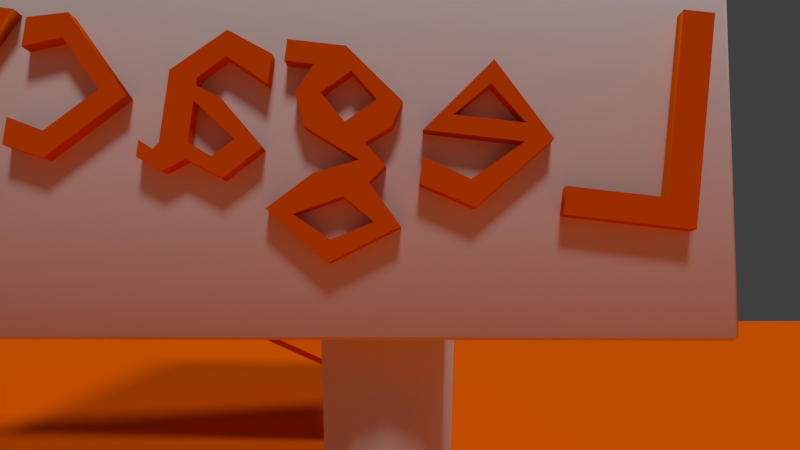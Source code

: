 # Source: Opening.blend  (saved by Blender 2.74.0; exported with 4.5.12 LTS)
import bpy
from mathutils import Matrix  # noqa: F401  (used for matrix-valued properties, if any)

bpy.ops.wm.read_factory_settings(use_empty=True)
scene = bpy.context.scene
scene.name = 'Scene'

# ---- collections
col_collection_1 = bpy.data.collections.new('Collection 1'); scene.collection.children.link(col_collection_1)

# ---- materials (node trees are filled in below, after node groups)
mat_chess = bpy.data.materials.new('Chess')
mat_chess.alpha_threshold = 0.0
mat_chess.use_transparent_shadow = False
mat_chess.diffuse_color = (0.8, 0.1149, 0.0, 1.0)
mat_chess.roughness = 0.5
mat_chess.specular_intensity = 0.0
mat_chess.line_color = (0.0, 0.0, 0.0, 1.0)
mat_bark = bpy.data.materials.new('Bark')
mat_bark.alpha_threshold = 0.0
mat_bark.use_transparent_shadow = False
mat_bark.roughness = 0.5
mat_bark.specular_intensity = 0.0
mat_red = bpy.data.materials.new('Red')
mat_red.alpha_threshold = 0.0
mat_red.use_transparent_shadow = False
mat_red.diffuse_color = (0.8, 0.1149, 0.0, 1.0)
mat_red.roughness = 0.5
mat_red.line_color = (0.0, 0.0, 0.0, 1.0)

# ---- material node trees

# ---- world
world_world = bpy.data.worlds.new('World'); scene.world = world_world
world_world.color = (0.05088, 0.05088, 0.05088)
world_world.use_sun_shadow = False
world_world.sun_shadow_jitter_overblur = 0.0
world_world.cycles.sampling_method = 'MANUAL'
world_world.cycles.sample_map_resolution = 256

# ---- cameras
cam_camera = bpy.data.cameras.new('Camera')
cam_camera.clip_end = 100.0
cam_camera.lens = 35.0
cam_camera.sensor_width = 32.0
cam_camera.sensor_height = 18.0
cam_camera.ortho_scale = 7.314
cam_camera.dof.focus_distance = 0.0
cam_camera.dof.aperture_fstop = 128.0

# ---- lights
light_lamp_001 = bpy.data.lights.new('Lamp.001', 'SUN')
light_lamp_001.transmission_factor = 0.0
light_lamp_001.cutoff_distance = 30.0
light_lamp_001.angle = 0.1993
light_lamp_001.energy = 1.0
light_lamp_001.shadow_buffer_clip_start = 1.001
light_lamp_001.shadow_soft_size = 0.1
light_lamp_001.shadow_cascade_max_distance = 1000.0
light_lamp_001.cycles.use_multiple_importance_sampling = False
light_lamp = bpy.data.lights.new('Lamp', 'SUN')
light_lamp.transmission_factor = 0.0
light_lamp.cutoff_distance = 30.0
light_lamp.angle = 0.1993
light_lamp.energy = 1.0
light_lamp.shadow_buffer_clip_start = 1.001
light_lamp.shadow_soft_size = 0.1
light_lamp.shadow_cascade_max_distance = 1000.0
light_lamp.cycles.use_multiple_importance_sampling = False

# ---- meshes
me_cube = bpy.data.meshes.new('Cube')
me_cube.from_pydata([(1.633, 1.633, -0.03228), (1.633, -1.633, -0.03228), (-1.633, -1.633, -0.03228), (-1.633, 1.633, -0.03228), (1.633, 1.633, 0.03228), (1.633, -1.633, 0.03228), (-1.633, -1.633, 0.03228), (-1.633, 1.633, 0.03228)], [], [(0, 1, 2, 3), (4, 7, 6, 5), (0, 4, 5, 1), (1, 5, 6, 2), (2, 6, 7, 3), (4, 0, 3, 7)])
_uv = me_cube.uv_layers.new(name='UVMap')
_uv.uv.foreach_set('vector', [1.48, 1.48, 1.48, -0.4798, -0.4798, -0.4798, -0.4798, 1.48, 1.48, 1.48, -0.4798, 1.48, -0.4798, -0.4798, 1.48, -0.4798, 1.48, 1.48, 1.48, 1.48, 1.48, -0.4798, 1.48, -0.4798, 1.48, -0.4798, 1.48, -0.4798, -0.4798, -0.4798, -0.4798, -0.4798, -0.4798, -0.4798, -0.4798, -0.4798, -0.4798, 1.48, -0.4798, 1.48, 1.48, 1.48, 1.48, 1.48, -0.4798, 1.48, -0.4798, 1.48])
me_cube.materials.append(mat_chess)
me_cube.use_remesh_preserve_volume = False
me_cube.use_remesh_preserve_attributes = False
me_cube.use_mirror_vertex_groups = False
me_cube.update()
me_cylinder_002 = bpy.data.meshes.new('Cylinder.002')
me_cylinder_002.from_pydata([(-2.551e-08, 0.144, -1.0), (-2.671e-08, 0.1987, 1.0), (0.07198, 0.1247, -1.0), (0.09934, 0.1721, 1.0), (0.1247, 0.07198, -1.0), (0.1721, 0.09934, 1.0), (0.144, -1.253e-07, -1.0), (0.1987, -1.192e-07, 1.0), (0.1247, -0.07198, -1.0), (0.1721, -0.09934, 1.0), (0.07198, -0.1247, -1.0), (0.09934, -0.1721, 1.0), (-3.775e-09, -0.144, -1.0), (3.286e-09, -0.1987, 1.0), (-0.07198, -0.1247, -1.0), (-0.09934, -0.1721, 1.0), (-0.1247, -0.07198, -1.0), (-0.1721, -0.09934, 1.0), (-0.144, -1.86e-07, -1.0), (-0.1987, -2.029e-07, 1.0), (-0.1247, 0.07198, -1.0), (-0.1721, 0.09934, 1.0), (-0.07198, 0.1247, -1.0), (-0.09934, 0.1721, 1.0), (-0.2097, -1.16, 1.395), (-0.3176, -1.16, 0.4812), (-0.2097, 0.8404, 1.395), (-0.3176, 0.8404, 0.4812), (-0.02106, -1.16, 1.422), (-0.129, -1.16, 0.5086), (-0.02106, 0.8404, 1.422), (-0.129, 0.8404, 0.5086)], [], [(0, 1, 3, 2), (2, 3, 5, 4), (4, 5, 7, 6), (6, 7, 9, 8), (8, 9, 11, 10), (10, 11, 13, 12), (12, 13, 15, 14), (14, 15, 17, 16), (16, 17, 19, 18), (3, 1, 23, 21, 19, 17, 15, 13, 11, 9, 7, 5), (22, 23, 1, 0), (20, 21, 23, 22), (0, 2, 4, 6, 8, 10, 12, 14, 16, 18, 20, 22), (18, 19, 21, 20), (24, 26, 27, 25), (28, 29, 31, 30), (27, 26, 30, 31), (25, 27, 31, 29), (24, 25, 29, 28), (26, 24, 28, 30)])
me_cylinder_002.polygons.foreach_set('use_smooth', [True] * 20)
_uv = me_cylinder_002.uv_layers.new(name='UVMap')
_uv.uv.foreach_set('vector', [0.3042, 0.9995, 0.3136, 5.955e-08, 0.3727, 0.0007451, 0.3471, 1.0, 0.02566, 1.0, 0.0, 0.0007451, 0.05907, 0.0, 0.06847, 0.9995, 0.06847, 0.9995, 0.05907, 0.0, 0.1273, 0.0, 0.1179, 0.9995, 0.1179, 0.9995, 0.1273, 0.0, 0.1864, 0.0007451, 0.1607, 1.0, 0.3984, 1.0, 0.3727, 0.0007451, 0.4318, 0.0, 0.4412, 0.9995, 0.4412, 0.9995, 0.4318, 0.0, 0.5, 0.0, 0.4906, 0.9995, 0.4906, 0.9995, 0.5, 0.0, 0.5591, 0.0007451, 0.5334, 1.0, 0.7198, 0.0, 0.7454, 0.9993, 0.6864, 1.0, 0.677, 0.0005399, 0.677, 0.0005399, 0.6864, 1.0, 0.6181, 1.0, 0.6275, 0.0005399, 0.9659, 0.02569, 1.0, 0.07018, 1.0, 0.1216, 0.9659, 0.166, 0.9068, 0.1917, 0.8386, 0.1917, 0.7795, 0.166, 0.7454, 0.1216, 0.7454, 0.07018, 0.7795, 0.02569, 0.8386, 4.466e-08, 0.9068, 0.0, 0.2548, 0.9995, 0.2454, 0.0, 0.3136, 5.955e-08, 0.3042, 0.9995, 0.212, 1.0, 0.1864, 0.0007451, 0.2454, 0.0, 0.2548, 0.9995, 0.7701, 0.312, 0.7454, 0.2798, 0.7454, 0.2426, 0.7701, 0.2103, 0.8129, 0.1917, 0.8624, 0.1917, 0.9052, 0.2103, 0.9299, 0.2426, 0.9299, 0.2798, 0.9052, 0.312, 0.8624, 0.3307, 0.8129, 0.3307, 0.6275, 0.0005399, 0.6181, 1.0, 0.5591, 0.9993, 0.5847, 2.978e-08, 0.0, 0.0, 1.0, 0.0, 1.0, 1.0, 0.0, 1.0, 0.0, 0.0, 1.0, 0.0, 1.0, 1.0, 0.0, 1.0, 0.0, 0.0, 1.0, 0.0, 1.0, 1.0, 0.0, 1.0, 0.0, 0.0, 1.0, 0.0, 1.0, 1.0, 0.0, 1.0, 0.0, 0.0, 1.0, 0.0, 1.0, 1.0, 0.0, 1.0, 0.0, 0.0, 1.0, 0.0, 1.0, 1.0, 0.0, 1.0])
me_cylinder_002.materials.append(mat_bark)
me_cylinder_002.use_remesh_preserve_volume = False
me_cylinder_002.use_remesh_preserve_attributes = False
me_cylinder_002.use_mirror_vertex_groups = False
me_cylinder_002.update()
me_cylinder_001 = bpy.data.meshes.new('Cylinder.001')
me_cylinder_001.from_pydata([(-2.551e-08, 0.144, -1.0), (-2.671e-08, 0.1987, 1.0), (0.07198, 0.1247, -1.0), (0.09934, 0.1721, 1.0), (0.1247, 0.07198, -1.0), (0.1721, 0.09934, 1.0), (0.144, -1.253e-07, -1.0), (0.1987, -1.192e-07, 1.0), (0.1247, -0.07198, -1.0), (0.1721, -0.09934, 1.0), (0.07198, -0.1247, -1.0), (0.09934, -0.1721, 1.0), (-3.775e-09, -0.144, -1.0), (3.286e-09, -0.1987, 1.0), (-0.07198, -0.1247, -1.0), (-0.09934, -0.1721, 1.0), (-0.1247, -0.07198, -1.0), (-0.1721, -0.09934, 1.0), (-0.144, -1.86e-07, -1.0), (-0.1987, -2.029e-07, 1.0), (-0.1247, 0.07198, -1.0), (-0.1721, 0.09934, 1.0), (-0.07198, 0.1247, -1.0), (-0.09934, 0.1721, 1.0), (-0.2097, -1.16, 1.395), (-0.3176, -1.16, 0.4812), (-0.2097, 0.8404, 1.395), (-0.3176, 0.8404, 0.4812), (-0.02106, -1.16, 1.422), (-0.129, -1.16, 0.5086), (-0.02106, 0.8404, 1.422), (-0.129, 0.8404, 0.5086)], [], [(0, 1, 3, 2), (2, 3, 5, 4), (4, 5, 7, 6), (6, 7, 9, 8), (8, 9, 11, 10), (10, 11, 13, 12), (12, 13, 15, 14), (14, 15, 17, 16), (16, 17, 19, 18), (3, 1, 23, 21, 19, 17, 15, 13, 11, 9, 7, 5), (22, 23, 1, 0), (20, 21, 23, 22), (0, 2, 4, 6, 8, 10, 12, 14, 16, 18, 20, 22), (18, 19, 21, 20), (24, 26, 27, 25), (28, 29, 31, 30), (27, 26, 30, 31), (25, 27, 31, 29), (24, 25, 29, 28), (26, 24, 28, 30)])
me_cylinder_001.polygons.foreach_set('use_smooth', [True] * 20)
_uv = me_cylinder_001.uv_layers.new(name='UVMap')
_uv.uv.foreach_set('vector', [0.3042, 0.9995, 0.3136, 5.955e-08, 0.3727, 0.0007451, 0.3471, 1.0, 0.02566, 1.0, 0.0, 0.0007451, 0.05907, 0.0, 0.06847, 0.9995, 0.06847, 0.9995, 0.05907, 0.0, 0.1273, 0.0, 0.1179, 0.9995, 0.1179, 0.9995, 0.1273, 0.0, 0.1864, 0.0007451, 0.1607, 1.0, 0.3984, 1.0, 0.3727, 0.0007451, 0.4318, 0.0, 0.4412, 0.9995, 0.4412, 0.9995, 0.4318, 0.0, 0.5, 0.0, 0.4906, 0.9995, 0.4906, 0.9995, 0.5, 0.0, 0.5591, 0.0007451, 0.5334, 1.0, 0.7198, 0.0, 0.7454, 0.9993, 0.6864, 1.0, 0.677, 0.0005399, 0.677, 0.0005399, 0.6864, 1.0, 0.6181, 1.0, 0.6275, 0.0005399, 0.9659, 0.02569, 1.0, 0.07018, 1.0, 0.1216, 0.9659, 0.166, 0.9068, 0.1917, 0.8386, 0.1917, 0.7795, 0.166, 0.7454, 0.1216, 0.7454, 0.07018, 0.7795, 0.02569, 0.8386, 4.466e-08, 0.9068, 0.0, 0.2548, 0.9995, 0.2454, 0.0, 0.3136, 5.955e-08, 0.3042, 0.9995, 0.212, 1.0, 0.1864, 0.0007451, 0.2454, 0.0, 0.2548, 0.9995, 0.7701, 0.312, 0.7454, 0.2798, 0.7454, 0.2426, 0.7701, 0.2103, 0.8129, 0.1917, 0.8624, 0.1917, 0.9052, 0.2103, 0.9299, 0.2426, 0.9299, 0.2798, 0.9052, 0.312, 0.8624, 0.3307, 0.8129, 0.3307, 0.6275, 0.0005399, 0.6181, 1.0, 0.5591, 0.9993, 0.5847, 2.978e-08, 0.0, 0.0, 1.0, 0.0, 1.0, 1.0, 0.0, 1.0, 0.0, 0.0, 1.0, 0.0, 1.0, 1.0, 0.0, 1.0, 0.0, 0.0, 1.0, 0.0, 1.0, 1.0, 0.0, 1.0, 0.0, 0.0, 1.0, 0.0, 1.0, 1.0, 0.0, 1.0, 0.0, 0.0, 1.0, 0.0, 1.0, 1.0, 0.0, 1.0, 0.0, 0.0, 1.0, 0.0, 1.0, 1.0, 0.0, 1.0])
me_cylinder_001.materials.append(mat_bark)
me_cylinder_001.use_remesh_preserve_volume = False
me_cylinder_001.use_remesh_preserve_attributes = False
me_cylinder_001.use_mirror_vertex_groups = False
me_cylinder_001.update()
me_cylinder = bpy.data.meshes.new('Cylinder')
me_cylinder.from_pydata([(-2.551e-08, 0.144, -1.0), (-2.671e-08, 0.1987, 1.0), (0.07198, 0.1247, -1.0), (0.09934, 0.1721, 1.0), (0.1247, 0.07198, -1.0), (0.1721, 0.09934, 1.0), (0.144, -1.253e-07, -1.0), (0.1987, -1.192e-07, 1.0), (0.1247, -0.07198, -1.0), (0.1721, -0.09934, 1.0), (0.07198, -0.1247, -1.0), (0.09934, -0.1721, 1.0), (-3.775e-09, -0.144, -1.0), (3.286e-09, -0.1987, 1.0), (-0.07198, -0.1247, -1.0), (-0.09934, -0.1721, 1.0), (-0.1247, -0.07198, -1.0), (-0.1721, -0.09934, 1.0), (-0.144, -1.86e-07, -1.0), (-0.1987, -2.029e-07, 1.0), (-0.1247, 0.07198, -1.0), (-0.1721, 0.09934, 1.0), (-0.07198, 0.1247, -1.0), (-0.09934, 0.1721, 1.0), (-0.2097, -1.16, 1.395), (-0.3176, -1.16, 0.4812), (-0.2097, 0.8404, 1.395), (-0.3176, 0.8404, 0.4812), (-0.02106, -1.16, 1.422), (-0.129, -1.16, 0.5086), (-0.02106, 0.8404, 1.422), (-0.129, 0.8404, 0.5086)], [], [(0, 1, 3, 2), (2, 3, 5, 4), (4, 5, 7, 6), (6, 7, 9, 8), (8, 9, 11, 10), (10, 11, 13, 12), (12, 13, 15, 14), (14, 15, 17, 16), (16, 17, 19, 18), (3, 1, 23, 21, 19, 17, 15, 13, 11, 9, 7, 5), (22, 23, 1, 0), (20, 21, 23, 22), (0, 2, 4, 6, 8, 10, 12, 14, 16, 18, 20, 22), (18, 19, 21, 20), (24, 26, 27, 25), (28, 29, 31, 30), (27, 26, 30, 31), (25, 27, 31, 29), (24, 25, 29, 28), (26, 24, 28, 30)])
me_cylinder.polygons.foreach_set('use_smooth', [True] * 20)
_uv = me_cylinder.uv_layers.new(name='UVMap')
_uv.uv.foreach_set('vector', [0.3042, 0.9995, 0.3136, 5.955e-08, 0.3727, 0.0007451, 0.3471, 1.0, 0.02566, 1.0, 0.0, 0.0007451, 0.05907, 0.0, 0.06847, 0.9995, 0.06847, 0.9995, 0.05907, 0.0, 0.1273, 0.0, 0.1179, 0.9995, 0.1179, 0.9995, 0.1273, 0.0, 0.1864, 0.0007451, 0.1607, 1.0, 0.3984, 1.0, 0.3727, 0.0007451, 0.4318, 0.0, 0.4412, 0.9995, 0.4412, 0.9995, 0.4318, 0.0, 0.5, 0.0, 0.4906, 0.9995, 0.4906, 0.9995, 0.5, 0.0, 0.5591, 0.0007451, 0.5334, 1.0, 0.7198, 0.0, 0.7454, 0.9993, 0.6864, 1.0, 0.677, 0.0005399, 0.677, 0.0005399, 0.6864, 1.0, 0.6181, 1.0, 0.6275, 0.0005399, 0.9659, 0.02569, 1.0, 0.07018, 1.0, 0.1216, 0.9659, 0.166, 0.9068, 0.1917, 0.8386, 0.1917, 0.7795, 0.166, 0.7454, 0.1216, 0.7454, 0.07018, 0.7795, 0.02569, 0.8386, 4.466e-08, 0.9068, 0.0, 0.2548, 0.9995, 0.2454, 0.0, 0.3136, 5.955e-08, 0.3042, 0.9995, 0.212, 1.0, 0.1864, 0.0007451, 0.2454, 0.0, 0.2548, 0.9995, 0.7701, 0.312, 0.7454, 0.2798, 0.7454, 0.2426, 0.7701, 0.2103, 0.8129, 0.1917, 0.8624, 0.1917, 0.9052, 0.2103, 0.9299, 0.2426, 0.9299, 0.2798, 0.9052, 0.312, 0.8624, 0.3307, 0.8129, 0.3307, 0.6275, 0.0005399, 0.6181, 1.0, 0.5591, 0.9993, 0.5847, 2.978e-08, 0.0, 0.0, 1.0, 0.0, 1.0, 1.0, 0.0, 1.0, 0.0, 0.0, 1.0, 0.0, 1.0, 1.0, 0.0, 1.0, 0.0, 0.0, 1.0, 0.0, 1.0, 1.0, 0.0, 1.0, 0.0, 0.0, 1.0, 0.0, 1.0, 1.0, 0.0, 1.0, 0.0, 0.0, 1.0, 0.0, 1.0, 1.0, 0.0, 1.0, 0.0, 0.0, 1.0, 0.0, 1.0, 1.0, 0.0, 1.0])
me_cylinder.materials.append(mat_bark)
me_cylinder.use_remesh_preserve_volume = False
me_cylinder.use_remesh_preserve_attributes = False
me_cylinder.use_mirror_vertex_groups = False
me_cylinder.update()

# ---- curves / text
txt_text_002 = bpy.data.curves.new('Text.002', 'FONT')
txt_text_002.dimensions = '2D'
txt_text_002.body = 'Calibrate'
txt_text_002.materials.append(mat_red)
txt_text_002.use_path_clamp = True
txt_text_002.bevel_resolution = 0
txt_text_002.extrude = 0.055
txt_text_002.resolution_u = 1
txt_text_001 = bpy.data.curves.new('Text.001', 'FONT')
txt_text_001.dimensions = '2D'
txt_text_001.body = 'Legacy'
txt_text_001.materials.append(mat_red)
txt_text_001.use_path_clamp = True
txt_text_001.bevel_resolution = 0
txt_text_001.extrude = 0.055
txt_text_001.resolution_u = 1
txt_text = bpy.data.curves.new('Text', 'FONT')
txt_text.dimensions = '2D'
txt_text.body = 'Tangible'
txt_text.materials.append(mat_red)
txt_text.use_path_clamp = True
txt_text.bevel_resolution = 0
txt_text.extrude = 0.055
txt_text.resolution_u = 1

# ---- objects
ob_cube_006 = bpy.data.objects.new('Cube.006', me_cube)
ob_cylinder_002 = bpy.data.objects.new('Cylinder.002', me_cylinder_002)
ob_text_002 = bpy.data.objects.new('Text.002', txt_text_002)
ob_cube_005 = bpy.data.objects.new('Cube.005', me_cube)
ob_cube_004 = bpy.data.objects.new('Cube.004', me_cube)
ob_cube_003 = bpy.data.objects.new('Cube.003', me_cube)
ob_cube_002 = bpy.data.objects.new('Cube.002', me_cube)
ob_cube_001 = bpy.data.objects.new('Cube.001', me_cube)
ob_lamp_001 = bpy.data.objects.new('Lamp.001', light_lamp_001)
ob_cylinder_001 = bpy.data.objects.new('Cylinder.001', me_cylinder_001)
ob_text_001 = bpy.data.objects.new('Text.001', txt_text_001)
ob_cylinder = bpy.data.objects.new('Cylinder', me_cylinder)
ob_text = bpy.data.objects.new('Text', txt_text)
ob_cube = bpy.data.objects.new('Cube', me_cube)
ob_lamp = bpy.data.objects.new('Lamp', light_lamp)
ob_camera = bpy.data.objects.new('Camera', cam_camera)

# ---- transforms, parenting, visibility, modifiers, constraints
ob_cube_006.location = (-0.09837, 0.1097, -2.19)
ob_cube_006.scale = (8.807, 8.807, 8.807)
ob_cube_006.lock_rotations_4d = False
ob_cube_006.empty_display_type = 'ARROWS'
ob_cube_006.lineart.crease_threshold = 0.0
ob_cylinder_002.location = (-0.02537, 5.469, -1.696)
ob_cylinder_002.rotation_euler = (0.0, -0.0, -4.797)
ob_cylinder_002.scale = (2.119, -2.119, 2.119)
ob_cylinder_002.lineart.crease_threshold = 0.0
_m = ob_cylinder_002.modifiers.new('Bevel', 'BEVEL')
_m.width = 0.01
_m.width_pct = 0.01
_m.limit_method = 'NONE'
_m.spread = 0.0
ob_text_002.parent = ob_cylinder_002
ob_text_002.matrix_parent_inverse = Matrix(((-0.9997, 0.02313, 0.0, -5.055), (-0.02313, -0.9997, 0.0, -0.1294), (-1.49e-08, 4.657e-10, 1.0, 0.966), (0.0, 0.0, 0.0, 1.0)))
ob_text_002.location = (-4.777, -0.8055, -0.2304)
ob_text_002.rotation_euler = (1.45, -0.1142, -4.721)
ob_text_002.scale = (0.7669, 0.7669, 0.7669)
ob_text_002.lineart.crease_threshold = 0.0
ob_cube_005.location = (-3.861, -9.444, 0.5074)
ob_cube_005.rotation_euler = (0.9244, -0.8697, -3.64)
ob_cube_005.scale = (0.5798, 0.5798, 0.5798)
ob_cube_005.lock_rotations_4d = False
ob_cube_005.empty_display_type = 'ARROWS'
ob_cube_005.lineart.crease_threshold = 0.0
ob_cube_004.location = (4.999, -8.655, 0.5074)
ob_cube_004.rotation_euler = (0.9244, -0.8697, -1.989)
ob_cube_004.scale = (0.505, 0.505, 0.505)
ob_cube_004.lock_rotations_4d = False
ob_cube_004.empty_display_type = 'ARROWS'
ob_cube_004.lineart.crease_threshold = 0.0
ob_cube_003.location = (-5.125, 9.751, 0.5074)
ob_cube_003.rotation_euler = (0.9244, -0.8697, 1.36)
ob_cube_003.scale = (0.505, 0.505, 0.505)
ob_cube_003.lock_rotations_4d = False
ob_cube_003.empty_display_type = 'ARROWS'
ob_cube_003.lineart.crease_threshold = 0.0
ob_cube_002.location = (3.381, 12.35, 0.5074)
ob_cube_002.rotation_euler = (0.9244, -0.8697, -0.2902)
ob_cube_002.scale = (0.5798, 0.5798, 0.5798)
ob_cube_002.lock_rotations_4d = False
ob_cube_002.empty_display_type = 'ARROWS'
ob_cube_002.lineart.crease_threshold = 0.0
ob_cube_001.location = (-7.87, -1.367, 0.3592)
ob_cube_001.rotation_euler = (-0.5782, 0.6628, -0.2478)
ob_cube_001.lock_rotations_4d = False
ob_cube_001.empty_display_type = 'ARROWS'
ob_cube_001.lineart.crease_threshold = 0.0
ob_lamp_001.location = (4.076, 1.005, 5.904)
ob_lamp_001.rotation_euler = (-0.09832, 0.4386, -0.09299)
ob_lamp_001.lock_rotations_4d = False
ob_lamp_001.empty_display_type = 'ARROWS'
ob_lamp_001.color = (0.0, 0.0, 0.0, 0.0)
ob_lamp_001.lineart.crease_threshold = 0.0
ob_cylinder_001.location = (-5.056, -0.01249, -1.695)
ob_cylinder_001.rotation_euler = (0.0, -0.0, -3.165)
ob_cylinder_001.scale = (2.119, -2.119, 2.119)
ob_cylinder_001.lineart.crease_threshold = 0.0
_m = ob_cylinder_001.modifiers.new('Bevel', 'BEVEL')
_m.width = 0.01
_m.width_pct = 0.01
_m.limit_method = 'NONE'
_m.spread = 0.0
ob_text_001.parent = ob_cylinder_001
ob_text_001.matrix_parent_inverse = Matrix(((-0.9997, 0.02313, 0.0, -5.055), (-0.02313, -0.9997, 0.0, -0.1294), (-1.49e-08, 4.657e-10, 1.0, 0.966), (0.0, 0.0, 0.0, 1.0)))
ob_text_001.location = (-4.777, -0.8055, -0.2304)
ob_text_001.rotation_euler = (1.45, -0.1142, -4.721)
ob_text_001.scale = (0.7669, 0.7669, 0.7669)
ob_text_001.lineart.crease_threshold = 0.0
ob_cylinder.location = (5.161, 0.0, -1.759)
ob_cylinder.scale = (2.119, -2.119, 2.119)
ob_cylinder.lineart.crease_threshold = 0.0
_m = ob_cylinder.modifiers.new('Bevel', 'BEVEL')
_m.width = 0.01
_m.width_pct = 0.01
_m.limit_method = 'NONE'
_m.spread = 0.0
ob_text.parent = ob_cylinder
ob_text.matrix_parent_inverse = Matrix(((1.0, 0.0, 0.0, -5.161), (0.0, 1.0, 0.0, -0.0), (0.0, 0.0, 1.0, 1.03), (0.0, 0.0, 0.0, 1.0)))
ob_text.location = (4.884, 0.7559, -0.2948)
ob_text.rotation_euler = (1.45, -0.1142, -1.557)
ob_text.scale = (0.7669, 0.7669, 0.7669)
ob_text.lineart.crease_threshold = 0.0
ob_cube.location = (6.2, 0.562, 0.5074)
ob_cube.rotation_euler = (0.9244, -0.8697, -0.9053)
ob_cube.lock_rotations_4d = False
ob_cube.empty_display_type = 'ARROWS'
ob_cube.lineart.crease_threshold = 0.0
ob_lamp.location = (4.076, 1.005, 5.904)
ob_lamp.rotation_euler = (-0.09832, 0.4386, 2.105)
ob_lamp.lock_rotations_4d = False
ob_lamp.empty_display_type = 'ARROWS'
ob_lamp.color = (0.0, 0.0, 0.0, 0.0)
ob_lamp.lineart.crease_threshold = 0.0
ob_camera.location = (0.0, 0.0, 0.0)
ob_camera.rotation_euler = (1.55, 0.0, 1.559)
ob_camera.lock_rotations_4d = False
ob_camera.empty_display_type = 'ARROWS'
ob_camera.color = (0.0, 0.0, 0.0, 0.0)
ob_camera.display_type = 'WIRE'
ob_camera.lineart.crease_threshold = 0.0

# ---- collection membership
col_collection_1.objects.link(ob_cube_006)
col_collection_1.objects.link(ob_cylinder_002)
col_collection_1.objects.link(ob_text_002)
col_collection_1.objects.link(ob_cube_005)
col_collection_1.objects.link(ob_cube_004)
col_collection_1.objects.link(ob_cube_003)
col_collection_1.objects.link(ob_cube_002)
col_collection_1.objects.link(ob_cube_001)
col_collection_1.objects.link(ob_lamp_001)
col_collection_1.objects.link(ob_cylinder_001)
col_collection_1.objects.link(ob_text_001)
col_collection_1.objects.link(ob_cylinder)
col_collection_1.objects.link(ob_text)
col_collection_1.objects.link(ob_cube)
col_collection_1.objects.link(ob_lamp)
col_collection_1.objects.link(ob_camera)

# ---- scene / render settings (as saved in the file)
scene.camera = ob_camera
scene.frame_start = 1; scene.frame_end = 250; scene.frame_set(1)
scene.render.engine = 'BLENDER_EEVEE_NEXT'
scene.render.resolution_percentage = 50
scene.render.dither_intensity = 0.0
scene.cycles.use_denoising = False
scene.cycles.samples = 10
scene.cycles.sampling_pattern = 'TABULATED_SOBOL'
scene.cycles.light_sampling_threshold = 0.0
scene.cycles.use_adaptive_sampling = False
scene.cycles.use_light_tree = False
scene.cycles.blur_glossy = 0.0
scene.cycles.pixel_filter_type = 'GAUSSIAN'
scene.cycles.sample_clamp_indirect = 0.0
scene.view_settings.view_transform = 'Standard'
bpy.context.view_layer.update()
